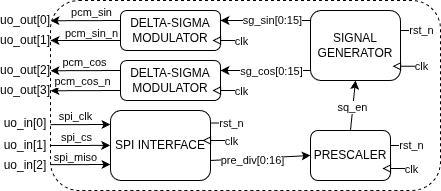

The diagram above was exported from draw.io. Its source (the exported page's mxGraphModel, read from the mxfile embedded in the PNG):
<mxGraphModel dx="839" dy="433" grid="1" gridSize="10" guides="1" tooltips="1" connect="1" arrows="1" fold="1" page="1" pageScale="1" pageWidth="827" pageHeight="1169" math="0" shadow="0">
  <root>
    <mxCell id="0" />
    <mxCell id="1" parent="0" />
    <mxCell id="52" value="" style="rounded=1;whiteSpace=wrap;html=1;fillColor=none;dashed=1;" parent="1" vertex="1">
      <mxGeometry x="60" y="10" width="390" height="190" as="geometry" />
    </mxCell>
    <mxCell id="9" value="PRESCALER" style="rounded=1;whiteSpace=wrap;html=1;" parent="1" vertex="1">
      <mxGeometry x="320" y="140" width="80" height="50" as="geometry" />
    </mxCell>
    <mxCell id="2" value="SIGNAL&lt;br&gt;GENERATOR" style="rounded=1;whiteSpace=wrap;html=1;" parent="1" vertex="1">
      <mxGeometry x="320" y="20" width="90" height="70" as="geometry" />
    </mxCell>
    <mxCell id="3" value="" style="endArrow=classic;html=1;entryX=1;entryY=0.5;entryDx=0;entryDy=0;exitX=0;exitY=0.2;exitDx=0;exitDy=0;exitPerimeter=0;" parent="1" edge="1">
      <mxGeometry width="50" height="50" relative="1" as="geometry">
        <mxPoint x="320" y="30" as="sourcePoint" />
        <mxPoint x="230" y="30" as="targetPoint" />
        <Array as="points">
          <mxPoint x="240" y="30" />
        </Array>
      </mxGeometry>
    </mxCell>
    <mxCell id="4" value="" style="endArrow=classic;html=1;entryX=1;entryY=0.5;entryDx=0;entryDy=0;exitX=0;exitY=0.8;exitDx=0;exitDy=0;exitPerimeter=0;" parent="1" edge="1">
      <mxGeometry width="50" height="50" relative="1" as="geometry">
        <mxPoint x="320" y="80" as="sourcePoint" />
        <mxPoint x="230" y="80" as="targetPoint" />
      </mxGeometry>
    </mxCell>
    <mxCell id="31" value="sg_cos[0:15]" style="edgeLabel;html=1;align=center;verticalAlign=middle;resizable=0;points=[];" parent="4" vertex="1" connectable="0">
      <mxGeometry x="-0.3548" y="1" relative="1" as="geometry">
        <mxPoint x="-11" y="-1" as="offset" />
      </mxGeometry>
    </mxCell>
    <mxCell id="5" value="DELTA-SIGMA&lt;br&gt;MODULATOR" style="rounded=1;whiteSpace=wrap;html=1;" parent="1" vertex="1">
      <mxGeometry x="130" y="20" width="100" height="40" as="geometry" />
    </mxCell>
    <mxCell id="6" value="DELTA-SIGMA&lt;br&gt;MODULATOR" style="rounded=1;whiteSpace=wrap;html=1;" parent="1" vertex="1">
      <mxGeometry x="130" y="70" width="100" height="40" as="geometry" />
    </mxCell>
    <mxCell id="7" value="" style="endArrow=classic;html=1;exitX=0;exitY=0.25;exitDx=0;exitDy=0;" parent="1" source="5" edge="1">
      <mxGeometry width="50" height="50" relative="1" as="geometry">
        <mxPoint x="120" y="29.999999999999993" as="sourcePoint" />
        <mxPoint x="60" y="30.240000000000002" as="targetPoint" />
      </mxGeometry>
    </mxCell>
    <mxCell id="24" value="pcm_sin" style="edgeLabel;html=1;align=center;verticalAlign=middle;resizable=0;points=[];" parent="7" vertex="1" connectable="0">
      <mxGeometry x="-0.4401" y="2" relative="1" as="geometry">
        <mxPoint x="-10" y="-11" as="offset" />
      </mxGeometry>
    </mxCell>
    <mxCell id="8" value="" style="endArrow=classic;html=1;exitX=0;exitY=0.25;exitDx=0;exitDy=0;" parent="1" source="6" edge="1">
      <mxGeometry width="50" height="50" relative="1" as="geometry">
        <mxPoint x="120" y="80" as="sourcePoint" />
        <mxPoint x="60" y="80.24000000000001" as="targetPoint" />
      </mxGeometry>
    </mxCell>
    <mxCell id="16" style="edgeStyle=none;html=1;exitX=0.5;exitY=0;exitDx=0;exitDy=0;entryX=0.5;entryY=1;entryDx=0;entryDy=0;" parent="1" source="9" target="2" edge="1">
      <mxGeometry relative="1" as="geometry" />
    </mxCell>
    <mxCell id="29" value="sq_en" style="edgeLabel;html=1;align=center;verticalAlign=middle;resizable=0;points=[];" parent="16" vertex="1" connectable="0">
      <mxGeometry x="-0.2214" y="-1" relative="1" as="geometry">
        <mxPoint x="-1" y="-4" as="offset" />
      </mxGeometry>
    </mxCell>
    <mxCell id="15" style="edgeStyle=none;html=1;exitX=1;exitY=0.714;exitDx=0;exitDy=0;entryX=0;entryY=0.5;entryDx=0;entryDy=0;exitPerimeter=0;" parent="1" source="10" target="9" edge="1">
      <mxGeometry relative="1" as="geometry" />
    </mxCell>
    <mxCell id="10" value="SPI INTERFACE" style="rounded=1;whiteSpace=wrap;html=1;" parent="1" vertex="1">
      <mxGeometry x="120" y="120" width="100" height="70" as="geometry" />
    </mxCell>
    <mxCell id="17" value="" style="endArrow=classic;html=1;" parent="1" edge="1">
      <mxGeometry width="50" height="50" relative="1" as="geometry">
        <mxPoint x="60" y="134.17" as="sourcePoint" />
        <mxPoint x="120.00000000000003" y="134" as="targetPoint" />
      </mxGeometry>
    </mxCell>
    <mxCell id="18" value="spi_clk" style="edgeLabel;html=1;align=center;verticalAlign=middle;resizable=0;points=[];" parent="17" vertex="1" connectable="0">
      <mxGeometry x="-0.7029" y="1" relative="1" as="geometry">
        <mxPoint x="16" y="-8" as="offset" />
      </mxGeometry>
    </mxCell>
    <mxCell id="19" value="" style="endArrow=classic;html=1;" parent="1" edge="1">
      <mxGeometry width="50" height="50" relative="1" as="geometry">
        <mxPoint x="60" y="155.04999999999998" as="sourcePoint" />
        <mxPoint x="119.66999999999999" y="154.88" as="targetPoint" />
      </mxGeometry>
    </mxCell>
    <mxCell id="20" value="spi_cs" style="edgeLabel;html=1;align=center;verticalAlign=middle;resizable=0;points=[];" parent="19" vertex="1" connectable="0">
      <mxGeometry x="-0.4111" y="1" relative="1" as="geometry">
        <mxPoint x="8" y="-7" as="offset" />
      </mxGeometry>
    </mxCell>
    <mxCell id="21" value="" style="endArrow=classic;html=1;" parent="1" edge="1">
      <mxGeometry width="50" height="50" relative="1" as="geometry">
        <mxPoint x="60" y="174.17" as="sourcePoint" />
        <mxPoint x="119.99999999999991" y="173.99999999999997" as="targetPoint" />
      </mxGeometry>
    </mxCell>
    <mxCell id="22" value="spi_miso" style="edgeLabel;html=1;align=center;verticalAlign=middle;resizable=0;points=[];" parent="21" vertex="1" connectable="0">
      <mxGeometry x="-0.4111" y="1" relative="1" as="geometry">
        <mxPoint x="7" y="-7" as="offset" />
      </mxGeometry>
    </mxCell>
    <mxCell id="27" value="pcm_cos" style="edgeLabel;html=1;align=center;verticalAlign=middle;resizable=0;points=[];" parent="1" vertex="1" connectable="0">
      <mxGeometry x="84.99626827512293" y="83.99713385277511" as="geometry">
        <mxPoint x="9" y="-12" as="offset" />
      </mxGeometry>
    </mxCell>
    <mxCell id="32" value="sg_sin[0:15]" style="edgeLabel;html=1;align=center;verticalAlign=middle;resizable=0;points=[];" parent="1" vertex="1" connectable="0">
      <mxGeometry x="280" y="30" as="geometry">
        <mxPoint x="1" y="-1" as="offset" />
      </mxGeometry>
    </mxCell>
    <mxCell id="33" value="pre_div[0:16]" style="edgeLabel;html=1;align=center;verticalAlign=middle;resizable=0;points=[];" parent="1" vertex="1" connectable="0">
      <mxGeometry x="260" y="170" as="geometry">
        <mxPoint x="1" y="-1" as="offset" />
      </mxGeometry>
    </mxCell>
    <mxCell id="35" value="" style="endArrow=none;html=1;startArrow=block;startFill=0;exitX=0.875;exitY=0.25;exitDx=0;exitDy=0;exitPerimeter=0;" parent="1" edge="1">
      <mxGeometry width="50" height="50" relative="1" as="geometry">
        <mxPoint x="222" y="50" as="sourcePoint" />
        <mxPoint x="250" y="50" as="targetPoint" />
      </mxGeometry>
    </mxCell>
    <mxCell id="37" value="clk" style="edgeLabel;html=1;align=center;verticalAlign=middle;resizable=0;points=[];" parent="35" vertex="1" connectable="0">
      <mxGeometry x="0.1305" relative="1" as="geometry">
        <mxPoint x="12" as="offset" />
      </mxGeometry>
    </mxCell>
    <mxCell id="36" value="" style="endArrow=none;html=1;startArrow=block;startFill=0;exitX=0.875;exitY=0.25;exitDx=0;exitDy=0;exitPerimeter=0;" parent="1" edge="1">
      <mxGeometry width="50" height="50" relative="1" as="geometry">
        <mxPoint x="222" y="100" as="sourcePoint" />
        <mxPoint x="250" y="100" as="targetPoint" />
      </mxGeometry>
    </mxCell>
    <mxCell id="38" value="clk" style="edgeLabel;html=1;align=center;verticalAlign=middle;resizable=0;points=[];" parent="1" vertex="1" connectable="0">
      <mxGeometry x="250.00333333333333" y="100" as="geometry" />
    </mxCell>
    <mxCell id="39" value="" style="endArrow=none;html=1;startArrow=block;startFill=0;exitX=0.875;exitY=0.25;exitDx=0;exitDy=0;exitPerimeter=0;" parent="1" edge="1">
      <mxGeometry width="50" height="50" relative="1" as="geometry">
        <mxPoint x="212" y="150" as="sourcePoint" />
        <mxPoint x="240" y="150" as="targetPoint" />
      </mxGeometry>
    </mxCell>
    <mxCell id="40" value="clk" style="edgeLabel;html=1;align=center;verticalAlign=middle;resizable=0;points=[];" parent="1" vertex="1" connectable="0">
      <mxGeometry x="240.00333333333333" y="150" as="geometry" />
    </mxCell>
    <mxCell id="41" value="" style="endArrow=none;html=1;startArrow=block;startFill=0;exitX=0.875;exitY=0.25;exitDx=0;exitDy=0;exitPerimeter=0;" parent="1" edge="1">
      <mxGeometry width="50" height="50" relative="1" as="geometry">
        <mxPoint x="402" y="75.71999999999998" as="sourcePoint" />
        <mxPoint x="430" y="75.71999999999998" as="targetPoint" />
      </mxGeometry>
    </mxCell>
    <mxCell id="42" value="clk" style="edgeLabel;html=1;align=center;verticalAlign=middle;resizable=0;points=[];" parent="1" vertex="1" connectable="0">
      <mxGeometry x="430.00333333333333" y="75.71999999999998" as="geometry" />
    </mxCell>
    <mxCell id="43" value="" style="endArrow=none;html=1;startArrow=block;startFill=0;exitX=0.875;exitY=0.25;exitDx=0;exitDy=0;exitPerimeter=0;" parent="1" edge="1">
      <mxGeometry width="50" height="50" relative="1" as="geometry">
        <mxPoint x="392" y="178" as="sourcePoint" />
        <mxPoint x="420" y="178" as="targetPoint" />
      </mxGeometry>
    </mxCell>
    <mxCell id="44" value="clk" style="edgeLabel;html=1;align=center;verticalAlign=middle;resizable=0;points=[];" parent="1" vertex="1" connectable="0">
      <mxGeometry x="420.00333333333333" y="178" as="geometry" />
    </mxCell>
    <mxCell id="46" value="uo_out[0]" style="text;html=1;strokeColor=none;fillColor=none;align=center;verticalAlign=middle;whiteSpace=wrap;rounded=0;" parent="1" vertex="1">
      <mxGeometry x="10" y="20" width="50" height="20" as="geometry" />
    </mxCell>
    <mxCell id="48" value="uo_out[1]" style="text;html=1;strokeColor=none;fillColor=none;align=center;verticalAlign=middle;whiteSpace=wrap;rounded=0;" parent="1" vertex="1">
      <mxGeometry x="10" y="40" width="50" height="20" as="geometry" />
    </mxCell>
    <mxCell id="49" value="uo_in[0]" style="text;html=1;strokeColor=none;fillColor=none;align=center;verticalAlign=middle;whiteSpace=wrap;rounded=0;" parent="1" vertex="1">
      <mxGeometry x="10" y="125" width="50" height="15" as="geometry" />
    </mxCell>
    <mxCell id="50" value="uo_in[1]" style="text;html=1;strokeColor=none;fillColor=none;align=center;verticalAlign=middle;whiteSpace=wrap;rounded=0;" parent="1" vertex="1">
      <mxGeometry x="10" y="147.5" width="50" height="15" as="geometry" />
    </mxCell>
    <mxCell id="51" value="uo_in[2]" style="text;html=1;strokeColor=none;fillColor=none;align=center;verticalAlign=middle;whiteSpace=wrap;rounded=0;" parent="1" vertex="1">
      <mxGeometry x="10" y="170" width="50" height="10" as="geometry" />
    </mxCell>
    <mxCell id="53" value="" style="endArrow=none;html=1;startArrow=none;startFill=0;" parent="1" edge="1">
      <mxGeometry width="50" height="50" relative="1" as="geometry">
        <mxPoint x="410" y="40" as="sourcePoint" />
        <mxPoint x="430" y="39.85999999999997" as="targetPoint" />
      </mxGeometry>
    </mxCell>
    <mxCell id="54" value="rst_n" style="edgeLabel;html=1;align=center;verticalAlign=middle;resizable=0;points=[];" parent="53" vertex="1" connectable="0">
      <mxGeometry x="0.5445" y="2" relative="1" as="geometry">
        <mxPoint x="6" y="2" as="offset" />
      </mxGeometry>
    </mxCell>
    <mxCell id="55" value="" style="endArrow=none;html=1;startArrow=none;startFill=0;" parent="1" edge="1">
      <mxGeometry width="50" height="50" relative="1" as="geometry">
        <mxPoint x="400" y="155" as="sourcePoint" />
        <mxPoint x="420" y="154.85999999999996" as="targetPoint" />
      </mxGeometry>
    </mxCell>
    <mxCell id="56" value="rst_n" style="edgeLabel;html=1;align=center;verticalAlign=middle;resizable=0;points=[];" parent="55" vertex="1" connectable="0">
      <mxGeometry x="0.5445" y="2" relative="1" as="geometry">
        <mxPoint x="6" y="2" as="offset" />
      </mxGeometry>
    </mxCell>
    <mxCell id="57" value="" style="endArrow=none;html=1;startArrow=none;startFill=0;" parent="1" edge="1">
      <mxGeometry width="50" height="50" relative="1" as="geometry">
        <mxPoint x="220" y="132.53" as="sourcePoint" />
        <mxPoint x="240" y="132.38999999999996" as="targetPoint" />
      </mxGeometry>
    </mxCell>
    <mxCell id="58" value="rst_n" style="edgeLabel;html=1;align=center;verticalAlign=middle;resizable=0;points=[];" parent="57" vertex="1" connectable="0">
      <mxGeometry x="0.5445" y="2" relative="1" as="geometry">
        <mxPoint x="6" y="2" as="offset" />
      </mxGeometry>
    </mxCell>
    <mxCell id="59" value="" style="endArrow=classic;html=1;exitX=0;exitY=0.75;exitDx=0;exitDy=0;entryX=1;entryY=0.5;entryDx=0;entryDy=0;" parent="1" source="5" target="48" edge="1">
      <mxGeometry width="50" height="50" relative="1" as="geometry">
        <mxPoint x="120" y="54.800000000000004" as="sourcePoint" />
        <mxPoint x="60" y="55.04000000000001" as="targetPoint" />
      </mxGeometry>
    </mxCell>
    <mxCell id="60" value="pcm_sin_n" style="edgeLabel;html=1;align=center;verticalAlign=middle;resizable=0;points=[];" parent="59" vertex="1" connectable="0">
      <mxGeometry x="-0.4401" y="2" relative="1" as="geometry">
        <mxPoint x="-10" y="-10" as="offset" />
      </mxGeometry>
    </mxCell>
    <mxCell id="61" value="" style="endArrow=classic;html=1;exitX=0;exitY=0.75;exitDx=0;exitDy=0;" parent="1" source="6" edge="1">
      <mxGeometry width="50" height="50" relative="1" as="geometry">
        <mxPoint x="120" y="100" as="sourcePoint" />
        <mxPoint x="60" y="100.24000000000001" as="targetPoint" />
      </mxGeometry>
    </mxCell>
    <mxCell id="62" value="pcm_cos_n" style="edgeLabel;html=1;align=center;verticalAlign=middle;resizable=0;points=[];" parent="1" vertex="1" connectable="0">
      <mxGeometry x="82.99626827512293" y="102.99713385277511" as="geometry">
        <mxPoint x="9" y="-12" as="offset" />
      </mxGeometry>
    </mxCell>
    <mxCell id="63" value="uo_out[2]" style="text;html=1;strokeColor=none;fillColor=none;align=center;verticalAlign=middle;whiteSpace=wrap;rounded=0;" parent="1" vertex="1">
      <mxGeometry x="10" y="70" width="50" height="20" as="geometry" />
    </mxCell>
    <mxCell id="64" value="uo_out[3]" style="text;html=1;strokeColor=none;fillColor=none;align=center;verticalAlign=middle;whiteSpace=wrap;rounded=0;" parent="1" vertex="1">
      <mxGeometry x="10" y="90" width="50" height="20" as="geometry" />
    </mxCell>
  </root>
</mxGraphModel>